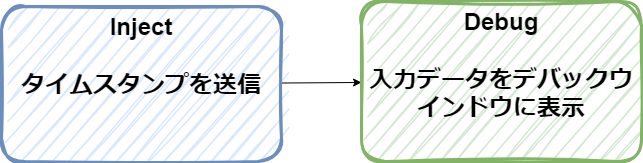

The diagram above was exported from draw.io. Its source (the exported page's mxGraphModel, read from the mxfile embedded in the PNG):
<mxGraphModel dx="737" dy="827" grid="1" gridSize="10" guides="1" tooltips="1" connect="1" arrows="1" fold="1" page="1" pageScale="1" pageWidth="850" pageHeight="1100" math="0" shadow="0">
  <root>
    <mxCell id="0" />
    <mxCell id="1" parent="0" />
    <mxCell id="7" style="edgeStyle=none;html=1;" parent="1" source="3" target="6" edge="1">
      <mxGeometry relative="1" as="geometry" />
    </mxCell>
    <mxCell id="3" value="Inject&lt;br&gt;&lt;br&gt;タイムスタンプを送信" style="rounded=1;whiteSpace=wrap;html=1;verticalAlign=top;strokeWidth=3;strokeColor=#6c8ebf;fontSize=24;fontStyle=1;sketch=1;curveFitting=1;jiggle=2;fillColor=#dae8fc;" parent="1" vertex="1">
      <mxGeometry x="80" y="85" width="280" height="155" as="geometry" />
    </mxCell>
    <mxCell id="6" value="Debug&lt;br&gt;&lt;br&gt;入力データをデバックウインドウに表示" style="rounded=1;whiteSpace=wrap;html=1;verticalAlign=top;strokeWidth=3;strokeColor=#82b366;fontSize=24;fontStyle=1;sketch=1;curveFitting=1;jiggle=2;fillColor=#d5e8d4;" parent="1" vertex="1">
      <mxGeometry x="440" y="80" width="280" height="160" as="geometry" />
    </mxCell>
  </root>
</mxGraphModel>